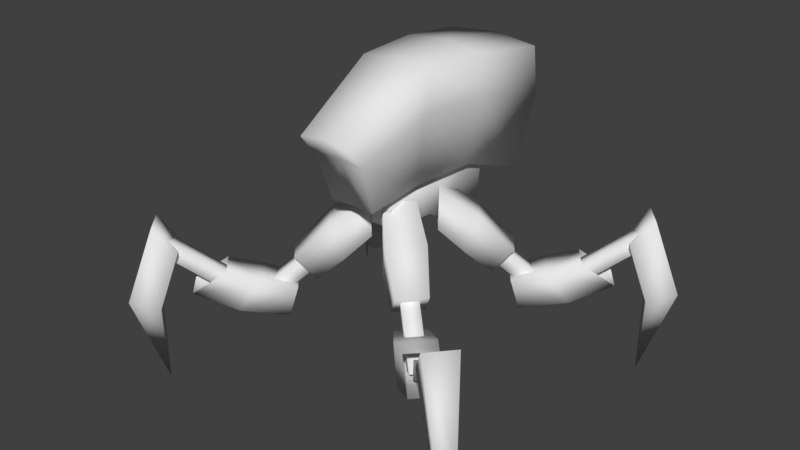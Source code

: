 # Source: EnemyQuadrupedBroken.blend  (saved by Blender 2.79.0; exported with 4.5.12 LTS)
import bpy
from mathutils import Matrix  # noqa: F401  (used for matrix-valued properties, if any)

bpy.ops.wm.read_factory_settings(use_empty=True)
scene = bpy.context.scene
scene.name = 'Scene'

# ---- collections
col_collection_1 = bpy.data.collections.new('Collection 1'); scene.collection.children.link(col_collection_1)

# ---- materials (node trees are filled in below, after node groups)
mat_material = bpy.data.materials.new('Material')
mat_material.alpha_threshold = 0.0
mat_material.use_transparent_shadow = False
mat_material.roughness = 0.5
mat_material.line_color = (0.0, 0.0, 0.0, 1.0)

# ---- material node trees

# ---- world
world_world = bpy.data.worlds.new('World'); scene.world = world_world
world_world.color = (0.05088, 0.05088, 0.05088)
world_world.use_sun_shadow = False
world_world.sun_shadow_jitter_overblur = 0.0
world_world.cycles.sampling_method = 'MANUAL'

# ---- meshes
me_cube_005 = bpy.data.meshes.new('Cube.005')
me_cube_005.from_pydata([(-0.06275, -0.6251, 1.329), (-0.06549, -0.6276, 1.702), (-0.2583, -0.4026, 1.329), (-0.2611, -0.405, 1.702), (-0.4388, -0.9556, 0.9028), (-0.583, -1.082, 1.128), (-0.6344, -0.733, 0.9028), (-0.7786, -0.8598, 1.128), (-0.3922, -0.8346, 1.091), (-0.469, -0.9021, 1.211), (-0.4964, -0.716, 1.091), (-0.5732, -0.7835, 1.211), (-0.8231, -1.213, 0.6029), (-0.9385, -1.315, 0.6688), (-0.9273, -1.095, 0.6029), (-1.043, -1.196, 0.6688), (-1.358, -1.764, 1.161), (-1.513, -1.9, 1.425), (-1.554, -1.541, 1.161), (-1.709, -1.677, 1.425), (-1.563, -1.856, 0.5395), (-1.773, -2.041, 0.6365), (-1.672, -1.732, 0.5395), (-1.882, -1.917, 0.6365), (-1.607, -1.785, -0.2234), (-0.2268, -0.8176, 1.116), (-0.5639, -0.6229, 1.454), (-0.4703, -0.5406, 1.116), (-0.3205, -0.8999, 1.454), (-1.052, -1.414, 0.7256), (-0.9987, -1.343, 0.8562), (-1.162, -1.303, 0.71), (-1.109, -1.232, 0.8406), (-1.526, -1.826, 1.141), (-1.522, -1.8, 1.306), (-1.636, -1.715, 1.126), (-1.633, -1.688, 1.291), (-1.018, -1.506, 1.002), (-1.244, -1.719, 0.7938), (-1.223, -1.291, 1.003), (-1.448, -1.504, 0.7953), (-0.5619, -1.071, 0.8163), (-0.6235, -1.128, 0.532), (-0.766, -0.8563, 0.8178), (-0.8275, -0.9127, 0.5335), (-0.7652, -1.315, 0.9088), (-1.176, -1.194, 0.6209), (-1.019, -1.048, 0.9106), (-0.9219, -1.462, 0.619)], [], [(27, 6, 7, 26), (6, 4, 5, 7), (25, 0, 1, 28), (27, 25, 4, 6), (26, 28, 1, 3), (10, 14, 15, 11), (12, 8, 9, 13), (10, 8, 12, 14), (15, 13, 9, 11), (16, 18, 19, 17), (18, 22, 23, 19), (21, 24, 20), (20, 16, 17, 21), (18, 16, 20, 22), (23, 21, 17, 19), (2, 0, 25, 27), (20, 24, 22), (23, 24, 21), (22, 24, 23), (7, 5, 28, 26), (4, 25, 28, 5), (2, 27, 26, 3), (31, 35, 36, 32), (33, 29, 30, 34), (31, 29, 33, 35), (36, 34, 30, 32), (47, 43, 44, 46), (43, 41, 42, 44), (45, 37, 38, 48), (47, 45, 41, 43), (46, 48, 38, 40), (39, 37, 45, 47), (44, 42, 48, 46), (41, 45, 48, 42), (39, 47, 46, 40)])
me_cube_005.polygons.foreach_set('use_smooth', [True] * 35)
_uv = me_cube_005.uv_layers.new(name='UVMap')
_uv.uv.foreach_set('vector', [0.9081, 0.5706, 0.9084, 0.4892, 0.8313, 0.4921, 0.8324, 0.6009, 0.7857, 0.2055, 0.7123, 0.2055, 0.7123, 0.2789, 0.7857, 0.2789, 0.6684, 0.5704, 0.6711, 0.6574, 0.7534, 0.71, 0.7497, 0.6027, 0.9081, 0.5706, 0.9998, 0.5672, 0.9843, 0.4836, 0.9084, 0.4892, 0.8324, 0.6009, 0.7497, 0.6027, 0.7534, 0.71, 0.8306, 0.7101, 0.8295, 0.2048, 0.8277, 0.01825, 0.7905, 0.0001855, 0.7905, 0.2051, 0.7141, 0.01825, 0.7123, 0.2048, 0.7514, 0.2051, 0.7514, 0.0001855, 0.8295, 0.2048, 0.8686, 0.2044, 0.8668, 0.01787, 0.8277, 0.01825, 0.7905, 0.0001855, 0.7514, 0.0001855, 0.7514, 0.2051, 0.7905, 0.2051, 0.7514, 0.7839, 0.7514, 0.7105, 0.6684, 0.7105, 0.6684, 0.7839, 0.5692, 0.8394, 0.6261, 0.679, 0.5615, 0.6736, 0.4755, 0.8511, 0.5305, 0.6541, 0.668, 0.4836, 0.4992, 0.5956, 0.4992, 0.5956, 0.378, 0.7165, 0.4056, 0.8057, 0.5305, 0.6541, 0.5692, 0.8394, 0.6431, 0.858, 0.668, 0.6866, 0.6261, 0.679, 0.5615, 0.6736, 0.5305, 0.6541, 0.4056, 0.8057, 0.4755, 0.8511, 0.9124, 0.6532, 0.9906, 0.6546, 0.9998, 0.5672, 0.9081, 0.5706, 0.668, 0.6866, 0.668, 0.4836, 0.6261, 0.679, 0.5615, 0.6736, 0.668, 0.4836, 0.5305, 0.6541, 0.6261, 0.679, 0.668, 0.4836, 0.5615, 0.6736, 0.8313, 0.4921, 0.7539, 0.4906, 0.7497, 0.6027, 0.8324, 0.6009, 0.6761, 0.4836, 0.6684, 0.5704, 0.7497, 0.6027, 0.7539, 0.4906, 0.9124, 0.6532, 0.9081, 0.5706, 0.8324, 0.6009, 0.8306, 0.7101, 0.8295, 0.2048, 0.8277, 0.01825, 0.7905, 0.0001855, 0.7905, 0.2051, 0.7141, 0.01825, 0.7123, 0.2048, 0.7514, 0.2051, 0.7514, 0.0001855, 0.8295, 0.2048, 0.8686, 0.2044, 0.8668, 0.01787, 0.8277, 0.01825, 0.7905, 0.0001855, 0.7514, 0.0001855, 0.7514, 0.2051, 0.7905, 0.2051, 0.9081, 0.5706, 0.9084, 0.4892, 0.8313, 0.4921, 0.8324, 0.6009, 0.7857, 0.2055, 0.7123, 0.2055, 0.7123, 0.2789, 0.7857, 0.2789, 0.6684, 0.5704, 0.6711, 0.6574, 0.7534, 0.71, 0.7497, 0.6027, 0.9081, 0.5706, 0.9998, 0.5672, 0.9843, 0.4836, 0.9084, 0.4892, 0.8324, 0.6009, 0.7497, 0.6027, 0.7534, 0.71, 0.8306, 0.7101, 0.9124, 0.6532, 0.9906, 0.6546, 0.9998, 0.5672, 0.9081, 0.5706, 0.8313, 0.4921, 0.7539, 0.4906, 0.7497, 0.6027, 0.8324, 0.6009, 0.6761, 0.4836, 0.6684, 0.5704, 0.7497, 0.6027, 0.7539, 0.4906, 0.9124, 0.6532, 0.9081, 0.5706, 0.8324, 0.6009, 0.8306, 0.7101])
me_cube_005.materials.append(mat_material)
me_cube_005.use_remesh_preserve_volume = False
me_cube_005.use_remesh_preserve_attributes = False
me_cube_005.use_mirror_vertex_groups = False
me_cube_005.use_paint_bone_selection = False
me_cube_005.use_paint_mask = True
me_cube_005.update()
me_cube_004 = bpy.data.meshes.new('Cube.004')
me_cube_004.from_pydata([(1.358, -1.764, 1.161), (1.513, -1.9, 1.425), (1.554, -1.541, 1.161), (1.709, -1.677, 1.425), (1.563, -1.856, 0.5395), (1.773, -2.041, 0.6365), (1.672, -1.732, 0.5395), (1.882, -1.917, 0.6365), (1.607, -1.785, -0.2234), (1.052, -1.414, 0.7256), (0.9987, -1.343, 0.8562), (1.162, -1.303, 0.71), (1.109, -1.232, 0.8406), (1.526, -1.826, 1.141), (1.522, -1.8, 1.306), (1.636, -1.715, 1.126), (1.633, -1.688, 1.291), (1.018, -1.506, 1.002), (1.244, -1.719, 0.7938), (1.223, -1.291, 1.003), (1.448, -1.504, 0.7953), (0.5619, -1.071, 0.8163), (0.6235, -1.128, 0.532), (0.766, -0.8563, 0.8178), (0.8275, -0.9127, 0.5335), (0.7652, -1.315, 0.9088), (1.176, -1.194, 0.6209), (1.019, -1.048, 0.9106), (0.9219, -1.462, 0.619)], [], [(0, 1, 3, 2), (2, 3, 7, 6), (5, 4, 8), (4, 5, 1, 0), (2, 6, 4, 0), (7, 3, 1, 5), (4, 6, 8), (7, 5, 8), (6, 7, 8), (11, 12, 16, 15), (13, 14, 10, 9), (11, 15, 13, 9), (16, 12, 10, 14), (27, 26, 24, 23), (23, 24, 22, 21), (25, 28, 18, 17), (27, 23, 21, 25), (26, 20, 18, 28), (19, 27, 25, 17), (24, 26, 28, 22), (21, 22, 28, 25), (19, 20, 26, 27)])
me_cube_004.polygons.foreach_set('use_smooth', [True] * 22)
_uv = me_cube_004.uv_layers.new(name='UVMap')
_uv.uv.foreach_set('vector', [0.7514, 0.7839, 0.6684, 0.7839, 0.6684, 0.7105, 0.7514, 0.7105, 0.5692, 0.8394, 0.4755, 0.8511, 0.5615, 0.6736, 0.6261, 0.679, 0.5305, 0.6541, 0.4992, 0.5956, 0.668, 0.4836, 0.4992, 0.5956, 0.5305, 0.6541, 0.4056, 0.8057, 0.378, 0.7165, 0.5692, 0.8394, 0.6261, 0.679, 0.668, 0.6866, 0.6431, 0.858, 0.5615, 0.6736, 0.4755, 0.8511, 0.4056, 0.8057, 0.5305, 0.6541, 0.668, 0.6866, 0.6261, 0.679, 0.668, 0.4836, 0.5615, 0.6736, 0.5305, 0.6541, 0.668, 0.4836, 0.6261, 0.679, 0.5615, 0.6736, 0.668, 0.4836, 0.8295, 0.2048, 0.7905, 0.2051, 0.7905, 0.0001855, 0.8277, 0.01825, 0.7141, 0.01825, 0.7514, 0.0001855, 0.7514, 0.2051, 0.7123, 0.2048, 0.8295, 0.2048, 0.8277, 0.01825, 0.8668, 0.01787, 0.8686, 0.2044, 0.7905, 0.0001855, 0.7905, 0.2051, 0.7514, 0.2051, 0.7514, 0.0001855, 0.9081, 0.5706, 0.8324, 0.6009, 0.8313, 0.4921, 0.9084, 0.4892, 0.7857, 0.2055, 0.7857, 0.2789, 0.7123, 0.2789, 0.7123, 0.2055, 0.6684, 0.5704, 0.7497, 0.6027, 0.7534, 0.71, 0.6711, 0.6574, 0.9081, 0.5706, 0.9084, 0.4892, 0.9843, 0.4836, 0.9998, 0.5672, 0.8324, 0.6009, 0.8306, 0.7101, 0.7534, 0.71, 0.7497, 0.6027, 0.9124, 0.6532, 0.9081, 0.5706, 0.9998, 0.5672, 0.9906, 0.6546, 0.8313, 0.4921, 0.8324, 0.6009, 0.7497, 0.6027, 0.7539, 0.4906, 0.6761, 0.4836, 0.7539, 0.4906, 0.7497, 0.6027, 0.6684, 0.5704, 0.9124, 0.6532, 0.8306, 0.7101, 0.8324, 0.6009, 0.9081, 0.5706])
me_cube_004.materials.append(mat_material)
me_cube_004.use_remesh_preserve_volume = False
me_cube_004.use_remesh_preserve_attributes = False
me_cube_004.use_mirror_vertex_groups = False
me_cube_004.use_paint_bone_selection = False
me_cube_004.use_paint_mask = True
me_cube_004.update()
me_cube_003 = bpy.data.meshes.new('Cube.003')
me_cube_003.from_pydata([(-1.653, 0.9258, 1.161), (-1.814, 1.055, 1.425), (-1.467, 1.157, 1.161), (-1.628, 1.286, 1.425), (-1.779, 1.112, 0.5395), (-1.998, 1.287, 0.6365), (-1.676, 1.24, 0.5395), (-1.894, 1.416, 0.6365), (-1.716, 1.167, -0.2234)], [], [(0, 2, 3, 1), (2, 6, 7, 3), (5, 8, 4), (4, 0, 1, 5), (2, 0, 4, 6), (7, 5, 1, 3), (4, 8, 6), (7, 8, 5), (6, 8, 7)])
me_cube_003.polygons.foreach_set('use_smooth', [True] * 9)
_uv = me_cube_003.uv_layers.new(name='UVMap')
_uv.uv.foreach_set('vector', [0.7514, 0.7839, 0.7514, 0.7105, 0.6684, 0.7105, 0.6684, 0.7839, 0.5692, 0.8394, 0.6261, 0.679, 0.5615, 0.6736, 0.4755, 0.8511, 0.5305, 0.6541, 0.668, 0.4836, 0.4992, 0.5956, 0.4992, 0.5956, 0.378, 0.7165, 0.4056, 0.8057, 0.5305, 0.6541, 0.5692, 0.8394, 0.6431, 0.858, 0.668, 0.6866, 0.6261, 0.679, 0.5615, 0.6736, 0.5305, 0.6541, 0.4056, 0.8057, 0.4755, 0.8511, 0.668, 0.6866, 0.668, 0.4836, 0.6261, 0.679, 0.5615, 0.6736, 0.668, 0.4836, 0.5305, 0.6541, 0.6261, 0.679, 0.668, 0.4836, 0.5615, 0.6736])
me_cube_003.materials.append(mat_material)
me_cube_003.use_remesh_preserve_volume = False
me_cube_003.use_remesh_preserve_attributes = False
me_cube_003.use_mirror_vertex_groups = False
me_cube_003.use_paint_bone_selection = False
me_cube_003.use_paint_mask = True
me_cube_003.update()
me_cube_002 = bpy.data.meshes.new('Cube.002')
me_cube_002.from_pydata([(-1.256, 0.6842, 0.7256), (-1.177, 0.6442, 0.8562), (-1.165, 0.8123, 0.71), (-1.086, 0.7724, 0.8406), (-1.743, 1.08, 1.141), (-1.717, 1.081, 1.306), (-1.653, 1.208, 1.126), (-1.626, 1.209, 1.291), (-1.34, 0.6356, 1.002), (-1.589, 0.8214, 0.7938), (-1.164, 0.8736, 1.003), (-1.413, 1.059, 0.7953), (-0.8333, 0.2608, 0.8163), (-0.8995, 0.3117, 0.532), (-0.6569, 0.4989, 0.8178), (-0.7231, 0.5498, 0.5335), (-1.108, 0.4191, 0.9088), (-1.061, 0.8444, 0.6209), (-0.8889, 0.7154, 0.9106), (-1.28, 0.5482, 0.619)], [], [(2, 6, 7, 3), (4, 0, 1, 5), (2, 0, 4, 6), (7, 5, 1, 3), (18, 14, 15, 17), (14, 12, 13, 15), (16, 8, 9, 19), (18, 16, 12, 14), (17, 19, 9, 11), (10, 8, 16, 18), (15, 13, 19, 17), (12, 16, 19, 13), (10, 18, 17, 11)])
me_cube_002.polygons.foreach_set('use_smooth', [True] * 13)
_uv = me_cube_002.uv_layers.new(name='UVMap')
_uv.uv.foreach_set('vector', [0.8295, 0.2048, 0.8277, 0.01825, 0.7905, 0.0001855, 0.7905, 0.2051, 0.7141, 0.01825, 0.7123, 0.2048, 0.7514, 0.2051, 0.7514, 0.0001855, 0.8295, 0.2048, 0.8686, 0.2044, 0.8668, 0.01787, 0.8277, 0.01825, 0.7905, 0.0001855, 0.7514, 0.0001855, 0.7514, 0.2051, 0.7905, 0.2051, 0.9081, 0.5706, 0.9084, 0.4892, 0.8313, 0.4921, 0.8324, 0.6009, 0.7857, 0.2055, 0.7123, 0.2055, 0.7123, 0.2789, 0.7857, 0.2789, 0.6684, 0.5704, 0.6711, 0.6574, 0.7534, 0.71, 0.7497, 0.6027, 0.9081, 0.5706, 0.9998, 0.5672, 0.9843, 0.4836, 0.9084, 0.4892, 0.8324, 0.6009, 0.7497, 0.6027, 0.7534, 0.71, 0.8306, 0.7101, 0.9124, 0.6532, 0.9906, 0.6546, 0.9998, 0.5672, 0.9081, 0.5706, 0.8313, 0.4921, 0.7539, 0.4906, 0.7497, 0.6027, 0.8324, 0.6009, 0.6761, 0.4836, 0.6684, 0.5704, 0.7497, 0.6027, 0.7539, 0.4906, 0.9124, 0.6532, 0.9081, 0.5706, 0.8324, 0.6009, 0.8306, 0.7101])
me_cube_002.materials.append(mat_material)
me_cube_002.use_remesh_preserve_volume = False
me_cube_002.use_remesh_preserve_attributes = False
me_cube_002.use_mirror_vertex_groups = False
me_cube_002.use_paint_bone_selection = False
me_cube_002.use_paint_mask = True
me_cube_002.update()
me_cube_001 = bpy.data.meshes.new('Cube.001')
me_cube_001.from_pydata([(0.308, -0.154, 1.329), (0.3109, -0.1517, 1.702), (0.1225, 0.07702, 1.329), (0.1254, 0.07931, 1.702), (0.6983, 0.1594, 0.9028), (0.8481, 0.2797, 1.128), (0.5128, 0.3905, 0.9028), (0.6625, 0.5107, 1.128), (0.5711, 0.1345, 1.091), (0.6508, 0.1985, 1.211), (0.4723, 0.2575, 1.091), (0.552, 0.3215, 1.211), (1.018, 0.4936, 0.6029), (1.138, 0.5899, 0.6688), (0.9196, 0.6167, 0.6029), (1.039, 0.7129, 0.6688), (1.653, 0.9258, 1.161), (1.814, 1.055, 1.425), (1.467, 1.157, 1.161), (1.628, 1.286, 1.425), (1.779, 1.112, 0.5395), (1.998, 1.287, 0.6365), (1.676, 1.24, 0.5395), (1.894, 1.416, 0.6365), (1.716, 1.167, -0.2234), (0.5259, -0.02553, 1.116), (0.3922, 0.34, 1.454), (0.295, 0.262, 1.116), (0.6231, 0.05253, 1.454), (1.256, 0.6842, 0.7256), (1.177, 0.6442, 0.8562), (1.165, 0.8123, 0.71), (1.086, 0.7724, 0.8406), (1.743, 1.08, 1.141), (1.717, 1.081, 1.306), (1.653, 1.208, 1.126), (1.626, 1.209, 1.291), (1.34, 0.6356, 1.002), (1.589, 0.8214, 0.7938), (1.164, 0.8736, 1.003), (1.413, 1.059, 0.7953), (0.8333, 0.2608, 0.8163), (0.8995, 0.3117, 0.532), (0.6569, 0.4989, 0.8178), (0.7231, 0.5498, 0.5335), (1.108, 0.4191, 0.9088), (1.061, 0.8444, 0.6209), (0.8889, 0.7154, 0.9106), (1.28, 0.5482, 0.619)], [], [(27, 26, 7, 6), (6, 7, 5, 4), (25, 28, 1, 0), (27, 6, 4, 25), (26, 3, 1, 28), (10, 11, 15, 14), (12, 13, 9, 8), (10, 14, 12, 8), (15, 11, 9, 13), (16, 17, 19, 18), (18, 19, 23, 22), (21, 20, 24), (20, 21, 17, 16), (18, 22, 20, 16), (23, 19, 17, 21), (2, 27, 25, 0), (20, 22, 24), (23, 21, 24), (22, 23, 24), (7, 26, 28, 5), (4, 5, 28, 25), (2, 3, 26, 27), (31, 32, 36, 35), (33, 34, 30, 29), (31, 35, 33, 29), (36, 32, 30, 34), (47, 46, 44, 43), (43, 44, 42, 41), (45, 48, 38, 37), (47, 43, 41, 45), (46, 40, 38, 48), (39, 47, 45, 37), (44, 46, 48, 42), (41, 42, 48, 45), (39, 40, 46, 47)])
me_cube_001.polygons.foreach_set('use_smooth', [True] * 35)
_uv = me_cube_001.uv_layers.new(name='UVMap')
_uv.uv.foreach_set('vector', [0.9081, 0.5706, 0.8324, 0.6009, 0.8313, 0.4921, 0.9084, 0.4892, 0.7857, 0.2055, 0.7857, 0.2789, 0.7123, 0.2789, 0.7123, 0.2055, 0.6684, 0.5704, 0.7497, 0.6027, 0.7534, 0.71, 0.6711, 0.6574, 0.9081, 0.5706, 0.9084, 0.4892, 0.9843, 0.4836, 0.9998, 0.5672, 0.8324, 0.6009, 0.8306, 0.7101, 0.7534, 0.71, 0.7497, 0.6027, 0.8295, 0.2048, 0.7905, 0.2051, 0.7905, 0.0001855, 0.8277, 0.01825, 0.7141, 0.01825, 0.7514, 0.0001855, 0.7514, 0.2051, 0.7123, 0.2048, 0.8295, 0.2048, 0.8277, 0.01825, 0.8668, 0.01787, 0.8686, 0.2044, 0.7905, 0.0001855, 0.7905, 0.2051, 0.7514, 0.2051, 0.7514, 0.0001855, 0.7514, 0.7839, 0.6684, 0.7839, 0.6684, 0.7105, 0.7514, 0.7105, 0.5692, 0.8394, 0.4755, 0.8511, 0.5615, 0.6736, 0.6261, 0.679, 0.5305, 0.6541, 0.4992, 0.5956, 0.668, 0.4836, 0.4992, 0.5956, 0.5305, 0.6541, 0.4056, 0.8057, 0.378, 0.7165, 0.5692, 0.8394, 0.6261, 0.679, 0.668, 0.6866, 0.6431, 0.858, 0.5615, 0.6736, 0.4755, 0.8511, 0.4056, 0.8057, 0.5305, 0.6541, 0.9124, 0.6532, 0.9081, 0.5706, 0.9998, 0.5672, 0.9906, 0.6546, 0.668, 0.6866, 0.6261, 0.679, 0.668, 0.4836, 0.5615, 0.6736, 0.5305, 0.6541, 0.668, 0.4836, 0.6261, 0.679, 0.5615, 0.6736, 0.668, 0.4836, 0.8313, 0.4921, 0.8324, 0.6009, 0.7497, 0.6027, 0.7539, 0.4906, 0.6761, 0.4836, 0.7539, 0.4906, 0.7497, 0.6027, 0.6684, 0.5704, 0.9124, 0.6532, 0.8306, 0.7101, 0.8324, 0.6009, 0.9081, 0.5706, 0.8295, 0.2048, 0.7905, 0.2051, 0.7905, 0.0001855, 0.8277, 0.01825, 0.7141, 0.01825, 0.7514, 0.0001855, 0.7514, 0.2051, 0.7123, 0.2048, 0.8295, 0.2048, 0.8277, 0.01825, 0.8668, 0.01787, 0.8686, 0.2044, 0.7905, 0.0001855, 0.7905, 0.2051, 0.7514, 0.2051, 0.7514, 0.0001855, 0.9081, 0.5706, 0.8324, 0.6009, 0.8313, 0.4921, 0.9084, 0.4892, 0.7857, 0.2055, 0.7857, 0.2789, 0.7123, 0.2789, 0.7123, 0.2055, 0.6684, 0.5704, 0.7497, 0.6027, 0.7534, 0.71, 0.6711, 0.6574, 0.9081, 0.5706, 0.9084, 0.4892, 0.9843, 0.4836, 0.9998, 0.5672, 0.8324, 0.6009, 0.8306, 0.7101, 0.7534, 0.71, 0.7497, 0.6027, 0.9124, 0.6532, 0.9081, 0.5706, 0.9998, 0.5672, 0.9906, 0.6546, 0.8313, 0.4921, 0.8324, 0.6009, 0.7497, 0.6027, 0.7539, 0.4906, 0.6761, 0.4836, 0.7539, 0.4906, 0.7497, 0.6027, 0.6684, 0.5704, 0.9124, 0.6532, 0.8306, 0.7101, 0.8324, 0.6009, 0.9081, 0.5706])
me_cube_001.materials.append(mat_material)
me_cube_001.use_remesh_preserve_volume = False
me_cube_001.use_remesh_preserve_attributes = False
me_cube_001.use_mirror_vertex_groups = False
me_cube_001.use_paint_bone_selection = False
me_cube_001.use_paint_mask = True
me_cube_001.update()
me_cube = bpy.data.meshes.new('Cube')
me_cube.from_pydata([(0.3698, 0.9294, 1.592), (0.2222, -0.941, 1.757), (0.4634, 1.019, 2.771), (0.2436, -1.273, 2.441), (0.3292, 0.2419, 1.84), (0.2728, -0.4224, 1.844), (0.3621, -0.3952, 2.505), (0.4336, 0.2691, 2.5), (0.4091, 0.2964, 2.873), (0.3527, -0.3679, 2.877), (0.2661, -1.107, 2.245), (0.4998, 1.026, 2.324), (0.1709, -0.6659, 1.904), (0.2779, 0.5197, 1.884), (0.2215, -0.1417, 1.946), (0.2215, -0.1642, 1.462), (0.1709, -0.661, 1.486), (0.2779, 0.4268, 1.118), (0.06275, -0.6251, 1.329), (0.06549, -0.6276, 1.702), (0.2583, -0.4026, 1.329), (0.2611, -0.405, 1.702), (0.4388, -0.9556, 0.9028), (0.583, -1.082, 1.128), (0.6344, -0.733, 0.9028), (0.7786, -0.8598, 1.128), (0.3922, -0.8346, 1.091), (0.469, -0.9021, 1.211), (0.4964, -0.716, 1.091), (0.5732, -0.7835, 1.211), (0.8231, -1.213, 0.6029), (0.9385, -1.315, 0.6688), (0.9273, -1.095, 0.6029), (1.043, -1.196, 0.6688), (0.2268, -0.8176, 1.116), (0.5639, -0.6229, 1.454), (0.4703, -0.5406, 1.116), (0.3205, -0.8999, 1.454), (-0.3698, 0.9294, 1.592), (-0.2222, -0.941, 1.757), (-0.4634, 1.019, 2.771), (-0.2436, -1.273, 2.441), (0.0, -1.063, 2.233), (0.0, 1.07, 2.328), (-0.3292, 0.2419, 1.84), (-0.2728, -0.4224, 1.844), (-0.3621, -0.3952, 2.505), (-0.4336, 0.2691, 2.5), (-0.4091, 0.2964, 2.873), (-0.3527, -0.3679, 2.877), (-0.2661, -1.107, 2.245), (-0.4998, 1.026, 2.324), (0.0, 0.9734, 1.591), (0.0, -0.897, 1.744), (0.0, 1.063, 2.802), (0.0, -1.229, 2.458), (0.0, 0.3403, 2.899), (0.0, -0.3239, 2.899), (0.0, 0.2858, 1.835), (0.0, -0.3784, 1.835), (-0.1709, -0.6659, 1.904), (-0.2779, 0.5197, 1.884), (-0.2215, -0.1417, 1.946), (0.0, -0.6232, 1.888), (0.0, 0.563, 1.875), (0.0, -0.09872, 1.933), (-0.2215, -0.1642, 1.462), (-0.1709, -0.661, 1.486), (-0.2779, 0.4268, 1.118), (0.0, -0.6183, 1.47), (0.0, 0.4702, 1.109), (0.0, -0.1212, 1.448), (-0.308, -0.154, 1.329), (-0.3109, -0.1517, 1.702), (-0.1225, 0.07702, 1.329), (-0.1254, 0.07931, 1.702), (-0.6983, 0.1594, 0.9028), (-0.8481, 0.2797, 1.128), (-0.5128, 0.3905, 0.9028), (-0.6625, 0.5107, 1.128), (-0.5711, 0.1345, 1.091), (-0.6508, 0.1985, 1.211), (-0.4723, 0.2575, 1.091), (-0.552, 0.3215, 1.211), (-1.018, 0.4936, 0.6029), (-1.138, 0.5899, 0.6688), (-0.9196, 0.6167, 0.6029), (-1.039, 0.7129, 0.6688), (-0.5259, -0.02553, 1.116), (-0.3922, 0.34, 1.454), (-0.295, 0.262, 1.116), (-0.6231, 0.05253, 1.454)], [], [(5, 6, 10, 1), (6, 9, 3, 10), (2, 11, 43, 54), (11, 2, 8, 7), (7, 8, 9, 6), (0, 11, 7, 4), (1, 10, 42, 53), (4, 7, 6, 5), (4, 5, 59, 58), (0, 4, 58, 52), (8, 56, 57, 9), (2, 54, 56, 8), (11, 0, 52, 43), (10, 3, 55, 42), (9, 57, 55, 3), (5, 1, 53, 59), (13, 64, 65, 14), (14, 65, 63, 12), (17, 15, 71, 70), (15, 16, 69, 71), (13, 14, 15, 17), (12, 63, 69, 16), (14, 12, 16, 15), (64, 13, 17, 70), (36, 35, 25, 24), (24, 25, 23, 22), (34, 37, 19, 18), (36, 24, 22, 34), (35, 21, 19, 37), (28, 29, 33, 32), (30, 31, 27, 26), (28, 32, 30, 26), (33, 29, 27, 31), (20, 36, 34, 18), (25, 35, 37, 23), (22, 23, 37, 34), (20, 21, 35, 36), (45, 39, 50, 46), (46, 50, 41, 49), (40, 54, 43, 51), (51, 47, 48, 40), (47, 46, 49, 48), (38, 44, 47, 51), (39, 53, 42, 50), (44, 45, 46, 47), (44, 58, 59, 45), (38, 52, 58, 44), (48, 49, 57, 56), (40, 48, 56, 54), (51, 43, 52, 38), (50, 42, 55, 41), (49, 41, 55, 57), (45, 59, 53, 39), (61, 62, 65, 64), (62, 60, 63, 65), (68, 70, 71, 66), (66, 71, 69, 67), (61, 68, 66, 62), (60, 67, 69, 63), (62, 66, 67, 60), (64, 70, 68, 61), (90, 78, 79, 89), (78, 76, 77, 79), (88, 72, 73, 91), (90, 88, 76, 78), (89, 91, 73, 75), (82, 86, 87, 83), (84, 80, 81, 85), (82, 80, 84, 86), (87, 85, 81, 83), (74, 72, 88, 90), (79, 77, 91, 89), (76, 88, 91, 77), (74, 90, 89, 75)])
me_cube.polygons.foreach_set('use_smooth', [True] * 74)
_uv = me_cube.uv_layers.new(name='UVMap')
_uv.uv.foreach_set('vector', [0.2467, 0.08153, 0.2487, 0.2495, 0.0868, 0.1964, 0.1192, 0.09036, 0.2487, 0.2495, 0.2442, 0.3494, 0.07618, 0.2436, 0.0868, 0.1964, 0.5563, 0.3401, 0.5723, 0.2585, 0.712, 0.2873, 0.6327, 0.4238, 0.5723, 0.2585, 0.5563, 0.3401, 0.411, 0.3651, 0.412, 0.2696, 0.412, 0.2696, 0.411, 0.3651, 0.2442, 0.3494, 0.2487, 0.2495, 0.5932, 0.1315, 0.5723, 0.2585, 0.412, 0.2696, 0.4353, 0.1004, 0.1192, 0.09036, 0.0868, 0.1964, 0.005994, 0.169, 0.09221, 0.03237, 0.4353, 0.1004, 0.412, 0.2696, 0.2487, 0.2495, 0.2467, 0.08153, 0.4353, 0.1004, 0.2467, 0.08153, 0.2507, 0.0001855, 0.463, 0.0001855, 0.5932, 0.1315, 0.4353, 0.1004, 0.463, 0.0001855, 0.6646, 0.07509, 0.411, 0.3651, 0.425, 0.4832, 0.2198, 0.4458, 0.2442, 0.3494, 0.5563, 0.3401, 0.6327, 0.4238, 0.425, 0.4832, 0.411, 0.3651, 0.5723, 0.2585, 0.5932, 0.1315, 0.6646, 0.07509, 0.712, 0.2873, 0.0868, 0.1964, 0.07618, 0.2436, 0.0001855, 0.2697, 0.005994, 0.169, 0.2442, 0.3494, 0.2198, 0.4458, 0.0001855, 0.2697, 0.07618, 0.2436, 0.2467, 0.08153, 0.1192, 0.09036, 0.09221, 0.03237, 0.2507, 0.0001855, 0.3001, 0.6829, 0.3743, 0.7322, 0.1651, 0.7796, 0.1619, 0.7055, 0.1619, 0.7055, 0.1651, 0.7796, 0.0001855, 0.7039, 0.05458, 0.6652, 0.3195, 0.5675, 0.1666, 0.5633, 0.1683, 0.4836, 0.3776, 0.5199, 0.1666, 0.5633, 0.04287, 0.5972, 0.0001855, 0.5558, 0.1683, 0.4836, 0.3001, 0.6829, 0.1619, 0.7055, 0.1666, 0.5633, 0.3195, 0.5675, 0.05458, 0.6652, 0.0001855, 0.7039, 0.0001855, 0.5558, 0.04287, 0.5972, 0.1619, 0.7055, 0.05458, 0.6652, 0.04287, 0.5972, 0.1666, 0.5633, 0.3743, 0.7322, 0.3001, 0.6829, 0.3195, 0.5675, 0.3776, 0.5199, 0.9081, 0.5706, 0.8324, 0.6009, 0.8313, 0.4921, 0.9084, 0.4892, 0.7857, 0.2055, 0.7857, 0.2789, 0.7123, 0.2789, 0.7123, 0.2055, 0.6684, 0.5704, 0.7497, 0.6027, 0.7534, 0.71, 0.6711, 0.6574, 0.9081, 0.5706, 0.9084, 0.4892, 0.9843, 0.4836, 0.9998, 0.5672, 0.8324, 0.6009, 0.8306, 0.7101, 0.7534, 0.71, 0.7497, 0.6027, 0.8295, 0.2048, 0.7905, 0.2051, 0.7905, 0.0001855, 0.8277, 0.01825, 0.7141, 0.01825, 0.7514, 0.0001855, 0.7514, 0.2051, 0.7123, 0.2048, 0.8295, 0.2048, 0.8277, 0.01825, 0.8668, 0.01787, 0.8686, 0.2044, 0.7905, 0.0001855, 0.7905, 0.2051, 0.7514, 0.2051, 0.7514, 0.0001855, 0.9124, 0.6532, 0.9081, 0.5706, 0.9998, 0.5672, 0.9906, 0.6546, 0.8313, 0.4921, 0.8324, 0.6009, 0.7497, 0.6027, 0.7539, 0.4906, 0.6761, 0.4836, 0.7539, 0.4906, 0.7497, 0.6027, 0.6684, 0.5704, 0.9124, 0.6532, 0.8306, 0.7101, 0.8324, 0.6009, 0.9081, 0.5706, 0.2467, 0.08153, 0.1192, 0.09036, 0.0868, 0.1964, 0.2487, 0.2495, 0.2487, 0.2495, 0.0868, 0.1964, 0.07618, 0.2436, 0.2442, 0.3494, 0.5563, 0.3401, 0.6327, 0.4238, 0.712, 0.2873, 0.5723, 0.2585, 0.5723, 0.2585, 0.412, 0.2696, 0.411, 0.3651, 0.5563, 0.3401, 0.412, 0.2696, 0.2487, 0.2495, 0.2442, 0.3494, 0.411, 0.3651, 0.5932, 0.1315, 0.4353, 0.1004, 0.412, 0.2696, 0.5723, 0.2585, 0.1192, 0.09036, 0.09221, 0.03237, 0.005994, 0.169, 0.0868, 0.1964, 0.4353, 0.1004, 0.2467, 0.08153, 0.2487, 0.2495, 0.412, 0.2696, 0.4353, 0.1004, 0.463, 0.0001855, 0.2507, 0.0001855, 0.2467, 0.08153, 0.5932, 0.1315, 0.6646, 0.07509, 0.463, 0.0001855, 0.4353, 0.1004, 0.411, 0.3651, 0.2442, 0.3494, 0.2198, 0.4458, 0.425, 0.4832, 0.5563, 0.3401, 0.411, 0.3651, 0.425, 0.4832, 0.6327, 0.4238, 0.5723, 0.2585, 0.712, 0.2873, 0.6646, 0.07509, 0.5932, 0.1315, 0.0868, 0.1964, 0.005994, 0.169, 0.0001855, 0.2697, 0.07618, 0.2436, 0.2442, 0.3494, 0.07618, 0.2436, 0.0001855, 0.2697, 0.2198, 0.4458, 0.2467, 0.08153, 0.2507, 0.0001855, 0.09221, 0.03237, 0.1192, 0.09036, 0.3001, 0.6829, 0.1619, 0.7055, 0.1651, 0.7796, 0.3743, 0.7322, 0.1619, 0.7055, 0.05458, 0.6652, 0.0001855, 0.7039, 0.1651, 0.7796, 0.3195, 0.5675, 0.3776, 0.5199, 0.1683, 0.4836, 0.1666, 0.5633, 0.1666, 0.5633, 0.1683, 0.4836, 0.0001855, 0.5558, 0.04287, 0.5972, 0.3001, 0.6829, 0.3195, 0.5675, 0.1666, 0.5633, 0.1619, 0.7055, 0.05458, 0.6652, 0.04287, 0.5972, 0.0001855, 0.5558, 0.0001855, 0.7039, 0.1619, 0.7055, 0.1666, 0.5633, 0.04287, 0.5972, 0.05458, 0.6652, 0.3743, 0.7322, 0.3776, 0.5199, 0.3195, 0.5675, 0.3001, 0.6829, 0.9081, 0.5706, 0.9084, 0.4892, 0.8313, 0.4921, 0.8324, 0.6009, 0.7857, 0.2055, 0.7123, 0.2055, 0.7123, 0.2789, 0.7857, 0.2789, 0.6684, 0.5704, 0.6711, 0.6574, 0.7534, 0.71, 0.7497, 0.6027, 0.9081, 0.5706, 0.9998, 0.5672, 0.9843, 0.4836, 0.9084, 0.4892, 0.8324, 0.6009, 0.7497, 0.6027, 0.7534, 0.71, 0.8306, 0.7101, 0.8295, 0.2048, 0.8277, 0.01825, 0.7905, 0.0001855, 0.7905, 0.2051, 0.7141, 0.01825, 0.7123, 0.2048, 0.7514, 0.2051, 0.7514, 0.0001855, 0.8295, 0.2048, 0.8686, 0.2044, 0.8668, 0.01787, 0.8277, 0.01825, 0.7905, 0.0001855, 0.7514, 0.0001855, 0.7514, 0.2051, 0.7905, 0.2051, 0.9124, 0.6532, 0.9906, 0.6546, 0.9998, 0.5672, 0.9081, 0.5706, 0.8313, 0.4921, 0.7539, 0.4906, 0.7497, 0.6027, 0.8324, 0.6009, 0.6761, 0.4836, 0.6684, 0.5704, 0.7497, 0.6027, 0.7539, 0.4906, 0.9124, 0.6532, 0.9081, 0.5706, 0.8324, 0.6009, 0.8306, 0.7101])
me_cube.materials.append(mat_material)
me_cube.use_remesh_preserve_volume = False
me_cube.use_remesh_preserve_attributes = False
me_cube.use_mirror_vertex_groups = False
me_cube.use_paint_bone_selection = False
me_cube.use_paint_mask = True
me_cube.update()

# ---- objects
ob_cube_005 = bpy.data.objects.new('Cube.005', me_cube_005)
ob_cube_004 = bpy.data.objects.new('Cube.004', me_cube_004)
ob_cube_003 = bpy.data.objects.new('Cube.003', me_cube_003)
ob_cube_002 = bpy.data.objects.new('Cube.002', me_cube_002)
ob_cube_001 = bpy.data.objects.new('Cube.001', me_cube_001)
ob_cube = bpy.data.objects.new('Cube', me_cube)

# ---- transforms, parenting, visibility, modifiers, constraints
ob_cube_005.location = (0.0, 0.0, 0.0)
ob_cube_005.lock_rotations_4d = False
ob_cube_005.empty_display_type = 'ARROWS'
ob_cube_005.lineart.crease_threshold = 0.0
_vg = ob_cube_005.vertex_groups.new(name='Bone.003')
_vg = ob_cube_005.vertex_groups.new(name='Bone.002')
_vg = ob_cube_005.vertex_groups.new(name='Bone.001')
_vg = ob_cube_005.vertex_groups.new(name='Bone.004')
_vg = ob_cube_005.vertex_groups.new(name='Bone.005')
_vg = ob_cube_005.vertex_groups.new(name='Bone.006')
_vg = ob_cube_005.vertex_groups.new(name='Bone.010')
for _i, _w in zip([0, 1, 2, 3, 4, 5, 6, 7, 8, 9, 10, 11, 12, 13, 14, 15, 25, 26, 27, 28], [1.0, 1.0, 1.0, 1.0, 1.0, 1.0, 1.0, 1.0, 1.0, 1.0, 1.0, 1.0, 1.0, 1.0, 1.0, 1.0, 1.0, 0.9999, 1.0, 1.0]): _vg.add([_i], _w, 'REPLACE')
_vg = ob_cube_005.vertex_groups.new(name='Bone.011')
for _i, _w in zip([29, 30, 31, 32, 33, 34, 35, 36, 37, 38, 39, 40, 41, 42, 43, 44, 45, 46, 47, 48], [1.0, 1.0, 1.0, 1.0, 1.0, 0.9907, 1.0, 0.9989, 1.0, 0.9955, 0.3556, 1.0, 1.0, 1.0, 0.4142, 1.0, 1.0, 1.0, 1.0, 1.0]): _vg.add([_i], _w, 'REPLACE')
_vg = ob_cube_005.vertex_groups.new(name='Bone.012')
for _i, _w in zip([16, 17, 18, 19, 20, 21, 22, 23, 24], [1.0, 1.0, 1.0, 1.0, 1.0, 1.0, 1.0, 1.0, 0.9991]): _vg.add([_i], _w, 'REPLACE')
_vg = ob_cube_005.vertex_groups.new(name='Bone.007')
_vg = ob_cube_005.vertex_groups.new(name='Bone.008')
_vg = ob_cube_005.vertex_groups.new(name='Bone.009')
_vg = ob_cube_005.vertex_groups.new(name='Bone')
_m = ob_cube_005.modifiers.new('Armature', 'ARMATURE')
ob_cube_004.location = (0.0, 0.0, 0.0)
ob_cube_004.lock_rotations_4d = False
ob_cube_004.empty_display_type = 'ARROWS'
ob_cube_004.lineart.crease_threshold = 0.0
_vg = ob_cube_004.vertex_groups.new(name='Bone.003')
_vg = ob_cube_004.vertex_groups.new(name='Bone.002')
_vg = ob_cube_004.vertex_groups.new(name='Bone.001')
_vg = ob_cube_004.vertex_groups.new(name='Bone.004')
_vg = ob_cube_004.vertex_groups.new(name='Bone.005')
for _i, _w in zip([9, 10, 11, 12, 13, 14, 15, 16, 17, 18, 19, 20, 21, 22, 23, 24, 25, 26, 27, 28], [1.0, 1.0, 1.0, 1.0, 0.9999, 1.0, 0.9308, 1.0, 1.0, 1.0, 1.0, 1.0, 0.9952, 1.0, 0.9991, 1.0, 1.0, 1.0, 1.0, 1.0]): _vg.add([_i], _w, 'REPLACE')
_vg = ob_cube_004.vertex_groups.new(name='Bone.006')
for _i, _w in zip([0, 1, 2, 3, 4, 5, 6, 7, 8], [1.0, 0.9952, 0.9995, 1.0, 1.0, 1.0, 1.0, 1.0, 1.0]): _vg.add([_i], _w, 'REPLACE')
_vg = ob_cube_004.vertex_groups.new(name='Bone.010')
_vg = ob_cube_004.vertex_groups.new(name='Bone.011')
_vg = ob_cube_004.vertex_groups.new(name='Bone.012')
_vg = ob_cube_004.vertex_groups.new(name='Bone.007')
_vg = ob_cube_004.vertex_groups.new(name='Bone.008')
_vg = ob_cube_004.vertex_groups.new(name='Bone.009')
_vg = ob_cube_004.vertex_groups.new(name='Bone')
_m = ob_cube_004.modifiers.new('Armature', 'ARMATURE')
ob_cube_003.location = (0.0, 0.0, 0.0)
ob_cube_003.lock_rotations_4d = False
ob_cube_003.empty_display_type = 'ARROWS'
ob_cube_003.lineart.crease_threshold = 0.0
_vg = ob_cube_003.vertex_groups.new(name='Bone.003')
_vg = ob_cube_003.vertex_groups.new(name='Bone.002')
_vg = ob_cube_003.vertex_groups.new(name='Bone.001')
_vg = ob_cube_003.vertex_groups.new(name='Bone.004')
_vg = ob_cube_003.vertex_groups.new(name='Bone.005')
_vg = ob_cube_003.vertex_groups.new(name='Bone.006')
_vg = ob_cube_003.vertex_groups.new(name='Bone.010')
_vg = ob_cube_003.vertex_groups.new(name='Bone.011')
_vg = ob_cube_003.vertex_groups.new(name='Bone.012')
_vg = ob_cube_003.vertex_groups.new(name='Bone.007')
_vg = ob_cube_003.vertex_groups.new(name='Bone.008')
_vg = ob_cube_003.vertex_groups.new(name='Bone.009')
for _i, _w in zip([0, 1, 2, 3, 4, 5, 6, 7, 8], [0.995, 1.0, 1.0, 1.0, 1.0, 1.0, 1.0, 0.9976, 0.9831]): _vg.add([_i], _w, 'REPLACE')
_vg = ob_cube_003.vertex_groups.new(name='Bone')
_m = ob_cube_003.modifiers.new('Armature', 'ARMATURE')
ob_cube_002.location = (0.0, 0.0, 0.0)
ob_cube_002.lock_rotations_4d = False
ob_cube_002.empty_display_type = 'ARROWS'
ob_cube_002.lineart.crease_threshold = 0.0
_vg = ob_cube_002.vertex_groups.new(name='Bone.003')
_vg = ob_cube_002.vertex_groups.new(name='Bone.002')
_vg = ob_cube_002.vertex_groups.new(name='Bone.001')
_vg = ob_cube_002.vertex_groups.new(name='Bone.004')
_vg = ob_cube_002.vertex_groups.new(name='Bone.005')
_vg = ob_cube_002.vertex_groups.new(name='Bone.006')
_vg = ob_cube_002.vertex_groups.new(name='Bone.010')
_vg = ob_cube_002.vertex_groups.new(name='Bone.011')
_vg = ob_cube_002.vertex_groups.new(name='Bone.012')
_vg = ob_cube_002.vertex_groups.new(name='Bone.007')
_vg = ob_cube_002.vertex_groups.new(name='Bone.008')
for _i, _w in zip([0, 1, 2, 3, 4, 5, 6, 7, 8, 9, 10, 11, 12, 13, 14, 15, 16, 17, 18, 19], [1.0, 1.0, 1.0, 1.0, 1.0, 0.7777, 1.0, 0.6103, 1.0, 0.9905, 1.0, 0.9365, 0.9975, 1.0, 0.9998, 1.0, 1.0, 1.0, 1.0, 1.0]): _vg.add([_i], _w, 'REPLACE')
_vg = ob_cube_002.vertex_groups.new(name='Bone.009')
_vg = ob_cube_002.vertex_groups.new(name='Bone')
_m = ob_cube_002.modifiers.new('Armature', 'ARMATURE')
ob_cube_001.location = (0.0, 0.0, 0.0)
ob_cube_001.lock_rotations_4d = False
ob_cube_001.empty_display_type = 'ARROWS'
ob_cube_001.lineart.crease_threshold = 0.0
_vg = ob_cube_001.vertex_groups.new(name='Bone.003')
for _i, _w in zip([16, 17, 18, 19, 20, 21, 22, 23, 24], [1.0, 1.0, 1.0, 1.0, 1.0, 1.0, 0.9858, 0.9994, 1.0]): _vg.add([_i], _w, 'REPLACE')
_vg = ob_cube_001.vertex_groups.new(name='Bone.002')
for _i, _w in zip([29, 30, 31, 32, 33, 34, 35, 36, 37, 38, 39, 40, 41, 42, 43, 44, 45, 46, 47, 48], [0.9565, 1.0, 0.9985, 1.0, 1.0, 0.4075, 1.0, 0.9867, 1.0, 1.0, 1.0, 1.0, 0.913, 1.0, 0.7986, 1.0, 1.0, 1.0, 1.0, 1.0]): _vg.add([_i], _w, 'REPLACE')
_vg = ob_cube_001.vertex_groups.new(name='Bone.001')
for _i, _w in zip([0, 1, 2, 3, 4, 5, 6, 7, 8, 9, 10, 11, 12, 13, 14, 15, 25, 26, 27, 28], [1.0, 1.0, 1.0, 1.0, 1.0, 1.0, 1.0, 1.0, 1.0, 1.0, 1.0, 1.0, 1.0, 0.9933, 1.0, 0.9504, 1.0, 1.0, 1.0, 1.0]): _vg.add([_i], _w, 'REPLACE')
_vg = ob_cube_001.vertex_groups.new(name='Bone.004')
_vg = ob_cube_001.vertex_groups.new(name='Bone.005')
_vg = ob_cube_001.vertex_groups.new(name='Bone.006')
_vg = ob_cube_001.vertex_groups.new(name='Bone.010')
_vg = ob_cube_001.vertex_groups.new(name='Bone.011')
_vg = ob_cube_001.vertex_groups.new(name='Bone.012')
_vg = ob_cube_001.vertex_groups.new(name='Bone.007')
_vg = ob_cube_001.vertex_groups.new(name='Bone.008')
_vg = ob_cube_001.vertex_groups.new(name='Bone.009')
_vg = ob_cube_001.vertex_groups.new(name='Bone')
_m = ob_cube_001.modifiers.new('Armature', 'ARMATURE')
ob_cube.location = (0.0, 0.0, 0.0)
ob_cube.lock_rotations_4d = False
ob_cube.empty_display_type = 'ARROWS'
ob_cube.lineart.crease_threshold = 0.0
_vg = ob_cube.vertex_groups.new(name='Bone.003')
_vg = ob_cube.vertex_groups.new(name='Bone.002')
_vg = ob_cube.vertex_groups.new(name='Bone.001')
_vg = ob_cube.vertex_groups.new(name='Bone.004')
for _i, _w in zip([18, 19, 20, 21, 22, 23, 24, 25, 26, 27, 28, 29, 30, 31, 32, 33, 34, 35, 36, 37], [1.0, 0.9916, 1.0, 1.0, 1.0, 1.0, 1.0, 1.0, 1.0, 1.0, 1.0, 1.0, 1.0, 0.9999, 1.0, 1.0, 1.0, 1.0, 1.0, 1.0]): _vg.add([_i], _w, 'REPLACE')
_vg = ob_cube.vertex_groups.new(name='Bone.005')
_vg = ob_cube.vertex_groups.new(name='Bone.006')
_vg = ob_cube.vertex_groups.new(name='Bone.010')
_vg = ob_cube.vertex_groups.new(name='Bone.011')
_vg = ob_cube.vertex_groups.new(name='Bone.012')
_vg = ob_cube.vertex_groups.new(name='Bone.007')
for _i, _w in zip([72, 73, 74, 75, 76, 77, 78, 79, 80, 81, 82, 83, 84, 85, 86, 87, 88, 89, 90, 91], [0.9999, 1.0, 1.0, 1.0, 1.0, 1.0, 1.0, 0.9998, 1.0, 1.0, 1.0, 1.0, 1.0, 1.0, 1.0, 1.0, 0.9941, 1.0, 1.0, 1.0]): _vg.add([_i], _w, 'REPLACE')
_vg = ob_cube.vertex_groups.new(name='Bone.008')
_vg = ob_cube.vertex_groups.new(name='Bone.009')
_vg = ob_cube.vertex_groups.new(name='Bone')
_vg.add([0, 1, 2, 3, 4, 5, 6, 7, 8, 9, 10, 11, 12, 13, 14, 15, 16, 17, 38, 39, 40, 41, 42, 43, 44, 45, 46, 47, 48, 49, 50, 51, 52, 53, 54, 55, 56, 57, 58, 59, 60, 61, 62, 63, 64, 65, 66, 67, 68, 69, 70, 71], 1.0, 'REPLACE')
_m = ob_cube.modifiers.new('Armature', 'ARMATURE')

# ---- collection membership
col_collection_1.objects.link(ob_cube_005)
col_collection_1.objects.link(ob_cube_004)
col_collection_1.objects.link(ob_cube_003)
col_collection_1.objects.link(ob_cube_002)
col_collection_1.objects.link(ob_cube_001)
col_collection_1.objects.link(ob_cube)

# ---- scene / render settings (as saved in the file)
scene.frame_start = 1; scene.frame_end = 40; scene.frame_set(40)
scene.render.engine = 'BLENDER_EEVEE_NEXT'
scene.render.resolution_percentage = 50
scene.render.dither_intensity = 0.0
scene.cycles.use_denoising = False
scene.cycles.samples = 128
scene.cycles.sampling_pattern = 'TABULATED_SOBOL'
scene.cycles.use_adaptive_sampling = False
scene.cycles.use_light_tree = False
scene.cycles.blur_glossy = 0.0
scene.cycles.sample_clamp_indirect = 0.0
scene.view_settings.view_transform = 'Standard'
bpy.context.view_layer.update()

# ---- added for rendering (the .blend has no active camera and no usable light): camera, sun
cam_auto = bpy.data.cameras.new('AutoCamera')
cam_auto.lens = 50.0
cam_auto.sensor_width = 36.0
cam_auto.clip_end = 1000.0
ob_auto_camera = bpy.data.objects.new('AutoCamera', cam_auto)
scene.collection.objects.link(ob_auto_camera)
ob_auto_camera.location = (5.67808, -7.12644, 5.88047)
ob_auto_camera.rotation_euler = (1.09748, -7.21219e-08, 0.694738)
scene.camera = ob_auto_camera
light_auto_sun = bpy.data.lights.new('AutoSun', 'SUN')
light_auto_sun.energy = 3.0
light_auto_sun.angle = 0.0523599
ob_auto_sun = bpy.data.objects.new('AutoSun', light_auto_sun)
scene.collection.objects.link(ob_auto_sun)
ob_auto_sun.rotation_euler = (0.872665, 0.174533, 0.523599)
bpy.context.view_layer.update()
